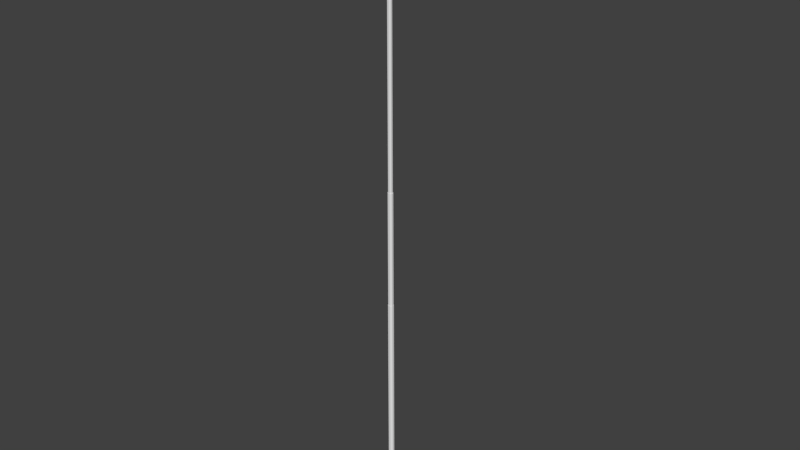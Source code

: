 # Source: poste1.blend  (saved by Blender 2.79.0; exported with 4.5.12 LTS)
import bpy
from mathutils import Matrix  # noqa: F401  (used for matrix-valued properties, if any)

bpy.ops.wm.read_factory_settings(use_empty=True)
scene = bpy.context.scene
scene.name = 'Scene'

# ---- collections
col_collection_1 = bpy.data.collections.new('Collection 1'); scene.collection.children.link(col_collection_1)

# ---- materials (node trees are filled in below, after node groups)
mat_luminaria = bpy.data.materials.new('luminaria')
mat_luminaria.alpha_threshold = 0.0
mat_luminaria.use_transparent_shadow = False
mat_luminaria.roughness = 0.5
mat_poste = bpy.data.materials.new('poste')
mat_poste.alpha_threshold = 0.0
mat_poste.use_transparent_shadow = False
mat_poste.roughness = 0.5

# ---- material node trees

# ---- world
world_world = bpy.data.worlds.new('World'); scene.world = world_world
world_world.color = (0.05088, 0.05088, 0.05088)
world_world.use_sun_shadow = False
world_world.sun_shadow_jitter_overblur = 0.0
world_world.cycles.sampling_method = 'MANUAL'

# ---- meshes
me_cube_001 = bpy.data.meshes.new('Cube.001')
me_cube_001.from_pydata([(-0.06248, -0.05778, 14.6), (-0.05737, -0.05341, 14.77), (-0.05857, 0.05557, 14.6), (-0.05375, 0.05158, 14.77), (0.05893, -0.05504, 14.6), (0.05508, -0.05087, 14.77), (0.05462, 0.05733, 14.6), (0.05109, 0.05321, 14.77), (-0.07875, 0.001349, 14.6), (-0.07244, 0.001359, 14.77), (0.07963, 0.002067, 14.6), (0.07426, 0.002023, 14.77), (-0.002587, 0.07694, 14.6), (-0.001896, 0.07137, 14.77), (-0.002587, -0.07702, 14.6), (-0.001896, -0.07123, 14.77), (-0.05, -0.3019, 14.93), (-0.002587, 0.001349, 14.6), (-0.05086, 0.001101, 14.86), (-0.0378, 0.03618, 14.86), (-0.001585, 0.05001, 14.86), (0.03543, 0.03732, 14.86), (0.05161, 0.001565, 14.86), (0.03822, -0.03538, 14.86), (-0.001585, -0.0496, 14.86), (-0.04033, -0.03716, 14.86), (-0.001585, 0.001101, 14.86), (-0.04691, -0.3019, 14.84), (0.04601, -0.3019, 14.92), (0.0426, -0.3019, 14.84), (-0.06287, -0.3019, 14.88), (0.06238, -0.3019, 14.88), (-0.002641, -0.3019, 14.82), (-0.002641, -0.3019, 14.94), (-0.06287, 0.3035, 14.88), (-0.04691, 0.3035, 14.84), (-0.002641, 0.3035, 14.82), (0.0426, 0.3035, 14.84), (0.06238, 0.3035, 14.88), (0.04601, 0.3035, 14.92), (-0.002641, 0.3035, 14.94), (-0.05, 0.3035, 14.93), (-0.002641, 0.3035, 14.88), (0.6265, -0.3019, 14.98), (0.6101, -0.3019, 15.03), (0.6101, 0.3035, 15.03), (0.6265, 0.3035, 14.98), (0.1043, -0.2569, 14.89), (0.1043, 0.2586, 14.89), (0.5846, -0.2569, 14.97), (0.5846, 0.2586, 14.97), (0.1043, -0.2569, 14.89), (0.1043, 0.2586, 14.89), (0.5846, -0.2569, 14.98), (0.5846, 0.2586, 14.98), (-0.064, 0.02612, 5.362), (-0.064, 0.02612, -0.001358), (-0.02487, 0.06492, 5.362), (-0.02487, 0.06492, -0.001358), (0.06379, 0.02342, 5.362), (0.02805, 0.05947, 5.362), (0.03024, 0.06469, 5.362), (0.03024, 0.06469, -0.001358), (0.06904, 0.02557, 5.362), (0.06904, 0.02557, -0.001358), (0.06881, -0.02954, 5.362), (0.06881, -0.02954, -0.001358), (0.02968, -0.06834, 5.362), (0.02968, -0.06834, -0.001358), (-0.02272, 0.05968, 5.362), (-0.05877, 0.02393, 5.362), (-0.02542, -0.06811, 5.362), (-0.02542, -0.06811, -0.001358), (-0.06423, -0.02899, 5.362), (-0.06423, -0.02899, -0.001358), (0.06358, -0.02735, 5.362), (0.02753, -0.0631, 5.362), (-0.02323, -0.06289, 5.362), (-0.05898, -0.02684, 5.362), (0.06379, 0.02341, 8.218), (0.06358, -0.02735, 8.218), (0.02805, 0.05946, 8.218), (0.02754, -0.0631, 8.218), (-0.02323, -0.06289, 8.218), (-0.02272, 0.05967, 8.218), (-0.05877, 0.02392, 8.218), (-0.05898, -0.02684, 8.218), (0.05386, 0.01935, 8.218), (0.05369, -0.02321, 8.218), (0.0239, 0.04956, 8.218), (0.02347, -0.05317, 8.218), (-0.01908, -0.05299, 8.218), (-0.01865, 0.04974, 8.218), (-0.04887, 0.01978, 8.218), (-0.04905, -0.02278, 8.218), (0.05386, 0.01936, 14.73), (0.05368, -0.02319, 14.73), (0.0239, 0.04958, 14.73), (0.02347, -0.05316, 14.73), (-0.01909, -0.05298, 14.73), (-0.01866, 0.04975, 14.73), (-0.04887, 0.01979, 14.73), (-0.04905, -0.02277, 14.73)], [], [(8, 9, 3, 2), (12, 13, 7, 6), (10, 11, 5, 4), (14, 15, 1, 0), (17, 10, 4, 14), (5, 11, 22, 23), (13, 3, 19, 20), (12, 6, 10, 17), (6, 7, 11, 10), (0, 1, 9, 8), (2, 12, 17, 8), (15, 5, 23, 24), (7, 13, 20, 21), (8, 17, 14, 0), (4, 5, 15, 14), (2, 3, 13, 12), (26, 18, 25, 24), (20, 19, 18, 26), (21, 20, 26, 22), (22, 26, 24, 23), (11, 7, 21, 22), (9, 1, 25, 18), (3, 9, 18, 19), (1, 15, 24, 25), (38, 39, 45, 46), (32, 27, 35, 36), (33, 28, 39, 40), (29, 32, 36, 37), (42, 34, 41, 40), (36, 35, 34, 42), (37, 36, 42, 38), (38, 42, 40, 39), (31, 29, 37, 38), (30, 16, 41, 34), (27, 30, 34, 35), (16, 33, 40, 41), (44, 43, 46, 45), (31, 38, 48, 47), (28, 31, 43, 44), (39, 28, 44, 45), (30, 27, 32, 29, 31, 28, 33, 16), (48, 50, 54, 52), (43, 31, 47, 49), (38, 46, 50, 48), (46, 43, 49, 50), (51, 52, 54, 53), (47, 48, 52, 51), (49, 47, 51, 53), (50, 49, 53, 54), (68, 67, 71, 72), (66, 65, 67, 68), (72, 71, 73, 74), (67, 76, 77, 71), (56, 55, 57, 58), (56, 74, 73, 55), (76, 82, 83, 77), (63, 59, 75, 65), (56, 58, 62, 64, 66, 68, 72, 74), (73, 78, 70, 55), (64, 63, 65, 66), (62, 61, 63, 64), (58, 57, 61, 62), (57, 69, 60, 61), (65, 75, 76, 67), (71, 77, 78, 73), (55, 70, 69, 57), (61, 60, 59, 63), (83, 91, 94, 86), (59, 79, 80, 75), (78, 86, 85, 70), (70, 85, 84, 69), (60, 81, 79, 59), (75, 80, 82, 76), (77, 83, 86, 78), (69, 84, 81, 60), (88, 96, 98, 90), (85, 93, 92, 84), (82, 90, 91, 83), (79, 87, 88, 80), (86, 94, 93, 85), (80, 88, 90, 82), (84, 92, 89, 81), (81, 89, 87, 79), (101, 102, 99, 98, 96, 95, 97, 100), (92, 100, 97, 89), (89, 97, 95, 87), (91, 99, 102, 94), (93, 101, 100, 92), (90, 98, 99, 91), (87, 95, 96, 88), (94, 102, 101, 93)])
me_cube_001.polygons.foreach_set('material_index', [0, 0, 0, 0, 0, 0, 0, 0, 0, 0, 0, 0, 0, 0, 0, 0, 0, 0, 0, 0, 0, 0, 0, 0, 0, 0, 0, 0, 0, 0, 0, 0, 0, 0, 0, 0, 0, 0, 0, 0, 0, 0, 0, 0, 0, 0, 0, 0, 0, 1, 1, 1, 1, 1, 1, 1, 1, 1, 1, 1, 1, 1, 1, 1, 1, 1, 1, 1, 1, 1, 1, 1, 1, 1, 1, 1, 1, 1, 1, 1, 1, 1, 1, 1, 1, 1, 1, 1, 1, 1, 1])
_uv = me_cube_001.uv_layers.new(name='UVMap')
_uv.uv.foreach_set('vector', [0.1685, 0.1601, 0.1706, 0.1751, 0.1634, 0.1745, 0.1631, 0.1632, 0.1585, 0.1636, 0.1572, 0.1738, 0.1512, 0.173, 0.1541, 0.1626, 0.164, 0.1177, 0.1726, 0.1308, 0.1652, 0.1333, 0.1602, 0.1231, 0.1559, 0.1256, 0.1588, 0.1353, 0.1528, 0.1371, 0.1514, 0.1267, 0.1527, 0.1177, 0.164, 0.1177, 0.1602, 0.1231, 0.1559, 0.1256, 0.1652, 0.1333, 0.1726, 0.1308, 0.1738, 0.1489, 0.1675, 0.1466, 0.1572, 0.1738, 0.1634, 0.1745, 0.1602, 0.1876, 0.1558, 0.1861, 0.1585, 0.1636, 0.1541, 0.1626, 0.1487, 0.1587, 0.1592, 0.1556, 0.1541, 0.1626, 0.1512, 0.173, 0.1449, 0.1721, 0.1487, 0.1587, 0.1514, 0.1267, 0.1528, 0.1371, 0.1466, 0.1388, 0.1449, 0.125, 0.1631, 0.1632, 0.1585, 0.1636, 0.1592, 0.1556, 0.1685, 0.1601, 0.1588, 0.1353, 0.1652, 0.1333, 0.1675, 0.1466, 0.1625, 0.147, 0.1512, 0.173, 0.1572, 0.1738, 0.1558, 0.1861, 0.1512, 0.186, 0.1449, 0.125, 0.1527, 0.1177, 0.1559, 0.1256, 0.1514, 0.1267, 0.1602, 0.1231, 0.1652, 0.1333, 0.1588, 0.1353, 0.1559, 0.1256, 0.1631, 0.1632, 0.1634, 0.1745, 0.1572, 0.1738, 0.1585, 0.1636, 0.1644, 0.1555, 0.1536, 0.1538, 0.1581, 0.1486, 0.1625, 0.147, 0.1558, 0.1861, 0.1602, 0.1876, 0.1648, 0.1919, 0.1546, 0.1942, 0.1512, 0.186, 0.1558, 0.1861, 0.1546, 0.1942, 0.1449, 0.1886, 0.1738, 0.1489, 0.1644, 0.1555, 0.1625, 0.147, 0.1675, 0.1466, 0.1449, 0.1721, 0.1512, 0.173, 0.1512, 0.186, 0.1449, 0.1886, 0.1466, 0.1388, 0.1528, 0.1371, 0.1581, 0.1486, 0.1536, 0.1538, 0.1634, 0.1745, 0.1706, 0.1751, 0.1648, 0.1919, 0.1602, 0.1876, 0.1528, 0.1371, 0.1588, 0.1353, 0.1625, 0.147, 0.1581, 0.1486, 0.0843, 0.01536, 0.08207, 0.005814, 0.1792, 0.008605, 0.1802, 0.01554, 0.07103, 0.09671, 0.0647, 0.09728, 0.06437, 0.02104, 0.07063, 0.0222, 0.0578, 0.2176, 0.0578, 0.2097, 0.1497, 0.2097, 0.1497, 0.2176, 0.07747, 0.09914, 0.07103, 0.09671, 0.07063, 0.0222, 0.07682, 0.02108, 0.07063, 0.013, 0.0578, 0.01561, 0.05973, 0.003813, 0.07124, 7.169e-05, 0.07063, 0.0222, 0.06437, 0.02104, 0.0578, 0.01561, 0.07063, 0.013, 0.07682, 0.02108, 0.07063, 0.0222, 0.07063, 0.013, 0.0843, 0.01536, 0.0843, 0.01536, 0.07063, 0.013, 0.07124, 7.169e-05, 0.08207, 0.005814, 0.08359, 0.1049, 0.07747, 0.09914, 0.07682, 0.02108, 0.0843, 0.01536, 0.0578, 0.2328, 0.0578, 0.2254, 0.1497, 0.2254, 0.1497, 0.2328, 0.0647, 0.09728, 0.0578, 0.1053, 0.0578, 0.01561, 0.06437, 0.02104, 0.0578, 0.2253, 0.0578, 0.2177, 0.1497, 0.2177, 0.1497, 0.2253, 0.1449, 0.2016, 0.1449, 0.1943, 0.2368, 0.1943, 0.2368, 0.2016, 0.08359, 0.1049, 0.0843, 0.01536, 0.09009, 0.02223, 0.08913, 0.09928, 0.0812, 0.1133, 0.08359, 0.1049, 0.1742, 0.1044, 0.1732, 0.111, 0.1448, 0.1177, 0.1448, 0.2096, 0.0578, 0.2096, 0.0578, 0.1177, 0.0578, 0.1053, 0.0647, 0.09728, 0.07103, 0.09671, 0.07747, 0.09914, 0.08359, 0.1049, 0.0812, 0.1133, 0.07122, 0.1175, 0.06109, 0.115, 0.09009, 0.02223, 0.1736, 0.02191, 0.1724, 0.02366, 0.09171, 0.02344, 0.1742, 0.1044, 0.08359, 0.1049, 0.08913, 0.09928, 0.1692, 0.09839, 0.0843, 0.01536, 0.1802, 0.01554, 0.1736, 0.02191, 0.09009, 0.02223, 0.1802, 0.01554, 0.1742, 0.1044, 0.1692, 0.09839, 0.1736, 0.02191, 0.09026, 0.09825, 0.09171, 0.02344, 0.1724, 0.02366, 0.1676, 0.09659, 0.08913, 0.09928, 0.09009, 0.02223, 0.09171, 0.02344, 0.09026, 0.09825, 0.1692, 0.09839, 0.08913, 0.09928, 0.09026, 0.09825, 0.1676, 0.09659, 0.1736, 0.02191, 0.1692, 0.09839, 0.1676, 0.09659, 0.1724, 0.02366, 0.05121, 0.01979, 0.05058, 0.3705, 0.04345, 0.3702, 0.04445, 0.02167, 0.05765, 0.01435, 0.05765, 0.3719, 0.05058, 0.3705, 0.05121, 0.01979, 0.04445, 0.02167, 0.04345, 0.3702, 0.03656, 0.3705, 0.03782, 0.02106, 0.05058, 0.3705, 0.05051, 0.3712, 0.04347, 0.3709, 0.04345, 0.3702, 0.02944, 7.831e-05, 0.02768, 0.3811, 0.02101, 0.3798, 0.02279, 7.169e-05, 0.03168, 0.01414, 0.03782, 0.02106, 0.03656, 0.3705, 0.02958, 0.3718, 0.05051, 0.3712, 0.04887, 0.7164, 0.04329, 0.7162, 0.04347, 0.3709, 0.007774, 0.3799, 0.007854, 0.3805, 0.001562, 0.3817, 0.001217, 0.3812, 0.03168, 0.01414, 0.03471, 0.00366, 0.04456, 7.169e-05, 0.05406, 0.0045, 0.05765, 0.01435, 0.05121, 0.01979, 0.04445, 0.02167, 0.03782, 0.02106, 0.03656, 0.3705, 0.03664, 0.3711, 0.02994, 0.3723, 0.02958, 0.3718, 0.007644, 9.648e-05, 0.007774, 0.3799, 0.001217, 0.3812, 7.176e-05, 0.0001375, 0.01522, 7.386e-05, 0.01427, 0.3796, 0.007774, 0.3799, 0.007644, 9.648e-05, 0.02279, 7.169e-05, 0.02101, 0.3798, 0.01427, 0.3796, 0.01522, 7.386e-05, 0.02101, 0.3798, 0.02094, 0.3805, 0.01429, 0.3803, 0.01427, 0.3796, 0.05765, 0.3719, 0.05718, 0.3726, 0.05051, 0.3712, 0.05058, 0.3705, 0.04345, 0.3702, 0.04347, 0.3709, 0.03664, 0.3711, 0.03656, 0.3705, 0.02768, 0.3811, 0.02723, 0.3818, 0.02094, 0.3805, 0.02101, 0.3798, 0.01427, 0.3796, 0.01429, 0.3803, 0.007854, 0.3805, 0.007774, 0.3799, 0.04329, 0.7162, 0.04332, 0.7174, 0.03807, 0.7175, 0.03791, 0.7164, 0.007854, 0.3805, 0.0103, 0.7058, 0.005005, 0.7069, 0.001562, 0.3817, 0.03664, 0.3711, 0.03791, 0.7164, 0.03218, 0.7175, 0.02994, 0.3723, 0.02723, 0.3818, 0.02609, 0.7071, 0.02051, 0.7059, 0.02094, 0.3805, 0.01429, 0.3803, 0.01529, 0.7057, 0.0103, 0.7058, 0.007854, 0.3805, 0.05718, 0.3726, 0.05459, 0.7177, 0.04887, 0.7164, 0.05051, 0.3712, 0.04347, 0.3709, 0.04329, 0.7162, 0.03791, 0.7164, 0.03664, 0.3711, 0.02094, 0.3805, 0.02051, 0.7059, 0.01529, 0.7057, 0.01429, 0.3803, 0.05377, 0.7188, 0.04731, 0.9912, 0.04285, 0.9855, 0.04874, 0.7177, 0.02609, 0.7071, 0.02532, 0.7082, 0.02038, 0.7071, 0.02051, 0.7059, 0.04887, 0.7164, 0.04874, 0.7177, 0.04332, 0.7174, 0.04329, 0.7162, 0.0103, 0.7058, 0.01044, 0.7068, 0.005607, 0.7077, 0.005005, 0.7069, 0.03791, 0.7164, 0.03807, 0.7175, 0.03283, 0.7185, 0.03218, 0.7175, 0.05459, 0.7177, 0.05377, 0.7188, 0.04874, 0.7177, 0.04887, 0.7164, 0.02051, 0.7059, 0.02038, 0.7071, 0.01531, 0.7068, 0.01529, 0.7057, 0.01529, 0.7057, 0.01531, 0.7068, 0.01044, 0.7068, 0.0103, 0.7058, 0.03043, 0.9888, 0.03468, 0.9856, 0.03878, 0.9839, 0.04285, 0.9855, 0.04731, 0.9912, 0.04383, 0.9982, 0.03624, 0.9999, 0.03042, 0.9954, 0.02038, 0.7071, 0.01371, 0.9892, 0.009346, 0.9891, 0.01531, 0.7068, 0.01531, 0.7068, 0.009346, 0.9891, 0.00498, 0.989, 0.01044, 0.7068, 0.04332, 0.7174, 0.03878, 0.9839, 0.03468, 0.9856, 0.03807, 0.7175, 0.02532, 0.7082, 0.01808, 0.9893, 0.01371, 0.9892, 0.02038, 0.7071, 0.04874, 0.7177, 0.04285, 0.9855, 0.03878, 0.9839, 0.04332, 0.7174, 0.01044, 0.7068, 0.00498, 0.989, 7.169e-05, 0.9889, 0.005607, 0.7077, 0.03807, 0.7175, 0.03468, 0.9856, 0.03043, 0.9888, 0.03283, 0.7185])
me_cube_001.materials.append(mat_luminaria)
me_cube_001.materials.append(mat_poste)
me_cube_001.use_remesh_preserve_volume = False
me_cube_001.use_remesh_preserve_attributes = False
me_cube_001.use_mirror_vertex_groups = False
me_cube_001.update()

# ---- objects
ob_poste = bpy.data.objects.new('Poste', me_cube_001)

# ---- transforms, parenting, visibility, modifiers, constraints
ob_poste.location = (0.0, 7.105e-15, -1.49e-08)
ob_poste.lineart.crease_threshold = 0.0

# ---- collection membership
col_collection_1.objects.link(ob_poste)

# ---- scene / render settings (as saved in the file)
scene.frame_start = 1; scene.frame_end = 250; scene.frame_set(1)
scene.render.engine = 'BLENDER_EEVEE_NEXT'
scene.render.resolution_percentage = 50
scene.render.dither_intensity = 0.0
scene.cycles.use_denoising = False
scene.cycles.samples = 128
scene.cycles.sampling_pattern = 'TABULATED_SOBOL'
scene.cycles.use_adaptive_sampling = False
scene.cycles.use_light_tree = False
scene.cycles.blur_glossy = 0.0
scene.cycles.sample_clamp_indirect = 0.0
scene.view_settings.view_transform = 'Standard'
bpy.context.view_layer.update()

# ---- added for rendering (the .blend has no active camera and no usable light): camera, sun
cam_auto = bpy.data.cameras.new('AutoCamera')
cam_auto.lens = 50.0
cam_auto.sensor_width = 36.0
cam_auto.clip_end = 1000.0
ob_auto_camera = bpy.data.objects.new('AutoCamera', cam_auto)
scene.collection.objects.link(ob_auto_camera)
ob_auto_camera.location = (14.2038, -16.7152, 18.6562)
ob_auto_camera.rotation_euler = (1.09748, -7.21219e-08, 0.694738)
scene.camera = ob_auto_camera
light_auto_sun = bpy.data.lights.new('AutoSun', 'SUN')
light_auto_sun.energy = 3.0
light_auto_sun.angle = 0.0523599
ob_auto_sun = bpy.data.objects.new('AutoSun', light_auto_sun)
scene.collection.objects.link(ob_auto_sun)
ob_auto_sun.rotation_euler = (0.872665, 0.174533, 0.523599)
bpy.context.view_layer.update()
